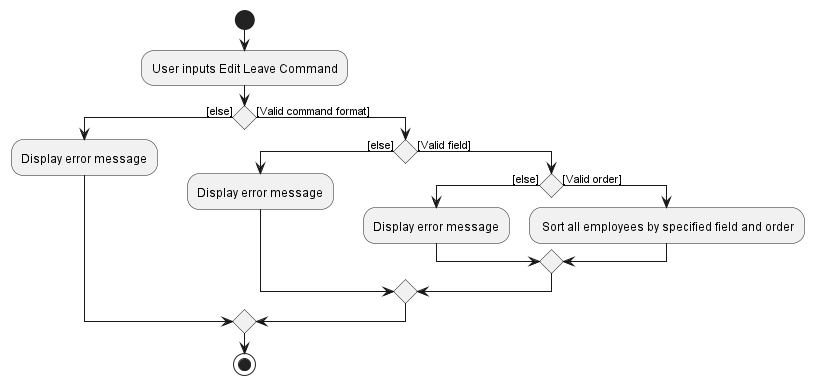

The diagram above was rendered by PlantUML. Its source (embedded in the PNG):
@startuml
'https://plantuml.com/activity-diagram-beta

start
:User inputs Edit Leave Command;

if () then ([else])
  :Display error message;
else ([Valid command format])
  if () then ([else])
    :Display error message;
  else ([Valid field])
    if () then ([else])
        :Display error message;
    else ([Valid order])
        : Sort all employees by specified field and order;
    endif
  endif
endif

stop

@enduml